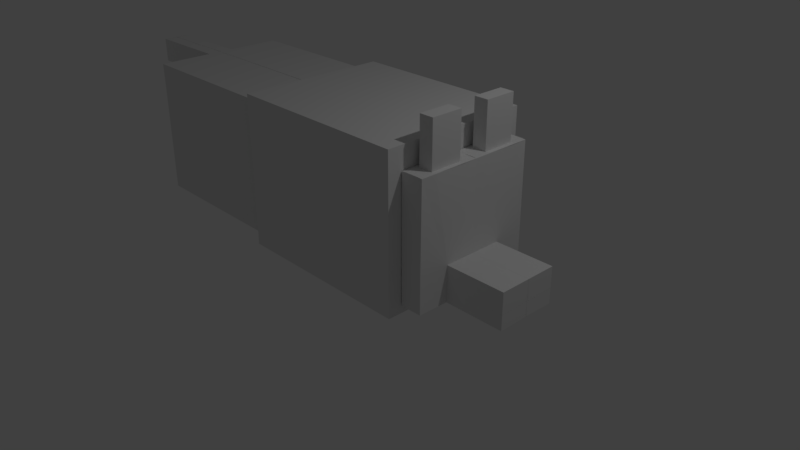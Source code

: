 # Source: Wolf.blend  (saved by Blender 2.78.0; exported with 4.5.12 LTS)
import bpy
from mathutils import Matrix  # noqa: F401  (used for matrix-valued properties, if any)

bpy.ops.wm.read_factory_settings(use_empty=True)
scene = bpy.context.scene
scene.name = 'Scene'

# ---- collections
col_collection_1 = bpy.data.collections.new('Collection 1'); scene.collection.children.link(col_collection_1)

# ---- materials (node trees are filled in below, after node groups)
mat_material = bpy.data.materials.new('Material')
mat_material.alpha_threshold = 0.0
mat_material.use_transparent_shadow = False
mat_material.roughness = 0.5
mat_material.line_color = (0.0, 0.0, 0.0, 1.0)

# ---- material node trees

# ---- world
world_world = bpy.data.worlds.new('World'); scene.world = world_world
world_world.color = (0.05088, 0.05088, 0.05088)
world_world.use_sun_shadow = False
world_world.sun_shadow_jitter_overblur = 0.0
world_world.cycles.sampling_method = 'MANUAL'

# ---- cameras
cam_camera = bpy.data.cameras.new('Camera')
cam_camera.clip_end = 100.0
cam_camera.lens = 35.0
cam_camera.sensor_width = 32.0
cam_camera.sensor_height = 18.0
cam_camera.ortho_scale = 7.314
cam_camera.dof.focus_distance = 0.0
cam_camera.dof.aperture_fstop = 128.0

# ---- lights
light_lamp = bpy.data.lights.new('Lamp', 'POINT')
light_lamp.transmission_factor = 0.0
light_lamp.cutoff_distance = 30.0
light_lamp.energy = 100.0
light_lamp.shadow_buffer_clip_start = 1.001
light_lamp.shadow_soft_size = 0.1
light_lamp.shadow_maximum_resolution = 0.006
light_lamp.use_absolute_resolution = True

# ---- meshes
me_cube = bpy.data.meshes.new('Cube')
me_cube.from_pydata([(1.463, -1.0, -1.0), (-1.0, -1.0, -1.0), (1.463, -1.0, 1.0), (-1.0, -1.0, 1.0), (1.463, -5.96e-08, -1.0), (1.463, -5.364e-07, 1.0), (-3.125, -0.9087, -0.8969), (-3.124, -0.9076, 0.5693), (-3.125, 1.252e-05, -0.8969), (-0.999, -0.9973, -0.8969), (-0.999, -0.9973, 0.899), (-0.999, -0.9401, -1.002), (-0.999, -0.9401, 0.9999), (-0.999, 2.98e-07, -1.002), (-0.999, 1.788e-07, 0.9999), (-0.999, -0.0004201, -0.8878), (-0.999, -0.0004199, 0.9047), (-1.0, -0.9087, -0.8969), (-1.0, -0.9087, 0.899), (-1.0, 1.252e-05, -0.8969), (-1.0, 1.252e-05, 0.899), (1.473, -0.8179, -0.8969), (1.473, -0.8179, 0.7142), (1.473, 1.252e-05, -0.8969), (1.473, 1.252e-05, 0.7142), (1.76, -0.8179, -0.8969), (1.76, -0.8126, 0.7142), (1.76, 1.252e-05, 0.7142), (1.76, 0.0005616, -0.426), (1.76, -0.4056, -0.8989), (1.76, -0.4056, -0.426), (1.76, 0.0005615, -0.8917), (1.76, 0.0005615, -0.8917), (2.564, 0.0005615, -0.8917), (2.564, -0.4056, -0.4241), (2.564, -0.4056, -0.8989), (2.564, 0.0005616, -0.4241), (2.564, -0.4056, -0.7014), (2.564, 0.0005615, -0.6978), (1.76, -0.4056, -0.6989), (1.76, 0.0005615, -0.6953), (2.564, -0.4056, -0.7005), (2.564, 0.0005615, -0.6969), (1.759, -0.8184, -0.426), (1.524, -0.6185, 0.7193), (1.524, -0.1994, 0.7193), (1.709, -0.6185, 0.7193), (1.709, -0.1994, 0.7193), (1.524, -0.6185, 1.307), (1.524, -0.1994, 1.307), (1.709, -0.6185, 1.307), (1.709, -0.1994, 1.307), (1.768, -0.6185, 0.7193), (1.768, -0.1994, 0.7193), (1.469, -0.6185, 0.7193), (1.469, -0.1994, 0.7193), (1.524, -0.8149, 0.7193), (1.709, -0.8149, 0.7193), (1.524, 0.004644, 0.7193), (1.709, 0.004644, 0.7193), (-3.124, -0.1828, 0.5693), (-4.331, 0.00173, 0.5582), (-3.128, -0.1828, 0.8962), (-4.334, 0.00173, 0.8851), (-4.331, -0.1828, 0.5582), (-3.124, 0.00173, 0.5693), (-4.334, -0.1828, 0.8851), (-3.128, 0.00173, 0.8962), (-3.128, -0.908, 0.8961)], [(15, 16), (46, 57)], [(4, 5, 2, 0), (17, 18, 20, 19), (9, 17, 19, 15, 13, 11, 1), (10, 18, 17, 9), (12, 14, 16, 20, 18, 10, 3), (6, 8, 19, 17), (4, 0, 1, 11, 13), (1, 0, 2, 3, 10, 9), (5, 14, 12, 3, 2), (39, 40, 32, 29), (37, 38, 33, 35), (42, 36, 34, 41), (30, 28, 40, 39), (28, 30, 34, 36), (32, 33, 35, 29), (37, 35, 29, 39), (30, 39, 41, 34), (40, 38, 37, 39), (39, 40, 42, 41), (29, 25, 43, 30, 39), (67, 65, 60, 62), (25, 21, 23, 31, 29), (47, 45, 44, 46), (51, 49, 48, 50), (55, 54, 44, 45), (47, 46, 52, 53), (57, 26, 52, 46, 44, 54, 22, 56), (59, 58, 24, 55, 45, 47, 53, 27), (44, 48, 49, 45), (50, 46, 47, 51), (45, 49, 51, 47), (48, 44, 46, 50), (23, 21, 22, 54, 55, 24), (56, 22, 21, 25, 43, 26, 57), (43, 30, 28, 27, 53, 52, 26), (63, 61, 64, 66), (64, 60, 62, 66), (66, 62, 67, 63), (60, 64, 61, 65), (62, 60, 7, 68), (6, 7, 60, 65, 8), (6, 17, 18, 68, 7), (67, 62, 68, 18, 20, 16)])
me_cube.materials.append(mat_material)
me_cube.use_remesh_preserve_volume = False
me_cube.use_remesh_preserve_attributes = False
me_cube.use_mirror_vertex_groups = False
me_cube.update()

# ---- objects
ob_cube = bpy.data.objects.new('Cube', me_cube)
ob_lamp = bpy.data.objects.new('Lamp', light_lamp)
ob_camera = bpy.data.objects.new('Camera', cam_camera)

# ---- transforms, parenting, visibility, modifiers, constraints
ob_cube.location = (0.0, 0.0, 1.126)
ob_cube.lock_rotations_4d = False
ob_cube.empty_display_type = 'ARROWS'
ob_cube.lineart.crease_threshold = 0.0
_m = ob_cube.modifiers.new('Mirror', 'MIRROR')
_m.use_axis = (False, True, False)
ob_lamp.location = (4.076, 1.005, 5.904)
ob_lamp.rotation_euler = (0.6503, 0.05522, 1.866)
ob_lamp.lock_rotations_4d = False
ob_lamp.empty_display_type = 'ARROWS'
ob_lamp.color = (0.0, 0.0, 0.0, 0.0)
ob_lamp.lineart.crease_threshold = 0.0
ob_camera.location = (7.481, -6.508, 5.344)
ob_camera.rotation_euler = (1.109, 0.0, 0.8149)
ob_camera.lock_rotations_4d = False
ob_camera.empty_display_type = 'ARROWS'
ob_camera.color = (0.0, 0.0, 0.0, 0.0)
ob_camera.display_type = 'WIRE'
ob_camera.lineart.crease_threshold = 0.0

# ---- collection membership
col_collection_1.objects.link(ob_cube)
col_collection_1.objects.link(ob_lamp)
col_collection_1.objects.link(ob_camera)

# ---- scene / render settings (as saved in the file)
scene.camera = ob_camera
scene.frame_start = 1; scene.frame_end = 250; scene.frame_set(1)
scene.render.engine = 'BLENDER_EEVEE_NEXT'
scene.render.resolution_percentage = 50
scene.render.dither_intensity = 0.0
scene.cycles.use_denoising = False
scene.cycles.samples = 128
scene.cycles.sampling_pattern = 'TABULATED_SOBOL'
scene.cycles.light_sampling_threshold = 0.0
scene.cycles.use_adaptive_sampling = False
scene.cycles.use_light_tree = False
scene.cycles.blur_glossy = 0.0
scene.cycles.sample_clamp_indirect = 0.0
scene.view_settings.view_transform = 'Standard'
bpy.context.view_layer.update()
